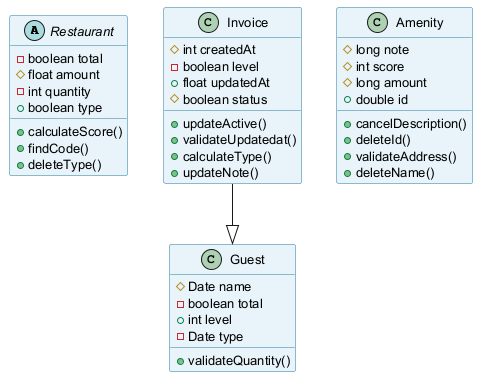

The diagram above was rendered by PlantUML. Its source (embedded in the PNG):
@startuml
skinparam backgroundColor #FFFFFF
skinparam classBackgroundColor #E8F4FA
skinparam classBorderColor #2C7DA0
skinparam defaultFontSize 13
abstract class Restaurant {
  -boolean total
  #float amount
  -int quantity
  +boolean type
  +calculateScore()
  +findCode()
  +deleteType()
}
class Guest {
  #Date name
  -boolean total
  +int level
  -Date type
  +validateQuantity()
}
class Amenity {
  #long note
  #int score
  #long amount
  +double id
  +cancelDescription()
  +deleteId()
  +validateAddress()
  +deleteName()
}
class Invoice {
  #int createdAt
  -boolean level
  +float updatedAt
  #boolean status
  +updateActive()
  +validateUpdatedat()
  +calculateType()
  +updateNote()
}
Invoice --|> Guest
@enduml